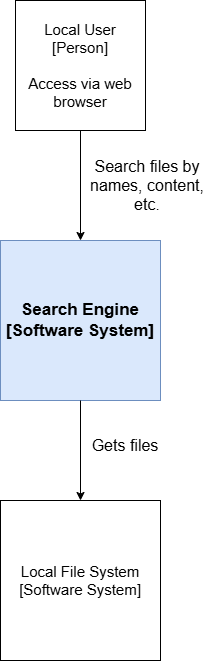

The diagram above was exported from draw.io. Its source (the exported page's mxGraphModel, read from the mxfile embedded in the PNG):
<mxGraphModel dx="2625" dy="1305" grid="1" gridSize="10" guides="1" tooltips="1" connect="1" arrows="1" fold="1" page="1" pageScale="1" pageWidth="827" pageHeight="1169" math="0" shadow="0">
  <root>
    <mxCell id="0" />
    <mxCell id="1" parent="0" />
    <mxCell id="YEORyuALsuw8IRp_yPGs-1" value="&lt;font style=&quot;font-size: 15px;&quot;&gt;Local User&lt;/font&gt;&lt;div style=&quot;font-size: 15px;&quot;&gt;&lt;font style=&quot;font-size: 15px;&quot;&gt;[Person]&lt;/font&gt;&lt;/div&gt;&lt;div style=&quot;font-size: 15px;&quot;&gt;&lt;font style=&quot;font-size: 15px;&quot;&gt;&lt;br&gt;&lt;/font&gt;&lt;/div&gt;&lt;div style=&quot;font-size: 15px;&quot;&gt;&lt;font style=&quot;font-size: 15px;&quot;&gt;Access via web browser&lt;/font&gt;&lt;/div&gt;" style="whiteSpace=wrap;html=1;aspect=fixed;" parent="1" vertex="1">
      <mxGeometry x="340" y="60" width="130" height="130" as="geometry" />
    </mxCell>
    <mxCell id="YEORyuALsuw8IRp_yPGs-2" value="" style="endArrow=classic;html=1;rounded=0;exitX=0.5;exitY=1;exitDx=0;exitDy=0;" parent="1" source="YEORyuALsuw8IRp_yPGs-1" edge="1">
      <mxGeometry width="50" height="50" relative="1" as="geometry">
        <mxPoint x="390" y="280" as="sourcePoint" />
        <mxPoint x="405" y="300" as="targetPoint" />
      </mxGeometry>
    </mxCell>
    <mxCell id="YEORyuALsuw8IRp_yPGs-3" value="&lt;font style=&quot;font-size: 16px;&quot;&gt;Search files by names, content, etc.&lt;/font&gt;" style="text;html=1;align=center;verticalAlign=middle;whiteSpace=wrap;rounded=0;" parent="1" vertex="1">
      <mxGeometry x="414" y="220" width="116" height="50" as="geometry" />
    </mxCell>
    <mxCell id="YEORyuALsuw8IRp_yPGs-4" style="edgeStyle=orthogonalEdgeStyle;rounded=0;orthogonalLoop=1;jettySize=auto;html=1;exitX=0.5;exitY=1;exitDx=0;exitDy=0;" parent="1" source="YEORyuALsuw8IRp_yPGs-3" target="YEORyuALsuw8IRp_yPGs-3" edge="1">
      <mxGeometry relative="1" as="geometry" />
    </mxCell>
    <mxCell id="YEORyuALsuw8IRp_yPGs-5" value="&lt;font style=&quot;font-size: 17px;&quot;&gt;&lt;b&gt;Search Engine&lt;/b&gt;&lt;/font&gt;&lt;div style=&quot;font-size: 17px;&quot;&gt;&lt;font style=&quot;font-size: 17px;&quot;&gt;&lt;b&gt;[Software System]&lt;/b&gt;&lt;/font&gt;&lt;/div&gt;" style="whiteSpace=wrap;html=1;aspect=fixed;fillColor=#dae8fc;strokeColor=#6c8ebf;" parent="1" vertex="1">
      <mxGeometry x="325" y="300" width="160" height="160" as="geometry" />
    </mxCell>
    <mxCell id="YEORyuALsuw8IRp_yPGs-6" value="" style="endArrow=classic;html=1;rounded=0;exitX=0.5;exitY=1;exitDx=0;exitDy=0;" parent="1" source="YEORyuALsuw8IRp_yPGs-5" edge="1">
      <mxGeometry width="50" height="50" relative="1" as="geometry">
        <mxPoint x="390" y="480" as="sourcePoint" />
        <mxPoint x="405" y="560" as="targetPoint" />
      </mxGeometry>
    </mxCell>
    <mxCell id="YEORyuALsuw8IRp_yPGs-7" value="&lt;font style=&quot;font-size: 15px;&quot;&gt;Local File System&lt;/font&gt;&lt;div style=&quot;font-size: 15px;&quot;&gt;&lt;font style=&quot;font-size: 15px;&quot;&gt;[Software System]&lt;/font&gt;&lt;/div&gt;" style="whiteSpace=wrap;html=1;aspect=fixed;" parent="1" vertex="1">
      <mxGeometry x="325" y="560" width="160" height="160" as="geometry" />
    </mxCell>
    <mxCell id="YEORyuALsuw8IRp_yPGs-9" value="&lt;font style=&quot;font-size: 16px;&quot;&gt;Gets files&lt;/font&gt;" style="text;html=1;align=center;verticalAlign=middle;whiteSpace=wrap;rounded=0;" parent="1" vertex="1">
      <mxGeometry x="415" y="490" width="70" height="30" as="geometry" />
    </mxCell>
  </root>
</mxGraphModel>